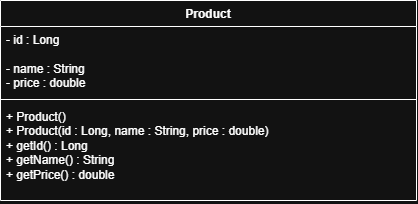

The diagram above was exported from draw.io. Its source (the exported page's mxGraphModel, read from the mxfile embedded in the PNG):
<mxGraphModel dx="660" dy="222" grid="0" gridSize="10" guides="1" tooltips="1" connect="1" arrows="1" fold="1" page="0" pageScale="1" pageWidth="850" pageHeight="1100" math="0" shadow="0">
  <root>
    <mxCell id="0" />
    <mxCell id="1" parent="0" />
    <mxCell id="v6x87XurAnxaVpfEiScl-1" parent="1" style="swimlane;fontStyle=1;align=center;verticalAlign=top;childLayout=stackLayout;horizontal=1;startSize=26;horizontalStack=0;resizeParent=1;resizeParentMax=0;resizeLast=0;collapsible=1;marginBottom=0;whiteSpace=wrap;html=1;" value="Product" vertex="1">
      <mxGeometry height="200" width="416" x="-103" y="100" as="geometry" />
    </mxCell>
    <mxCell id="v6x87XurAnxaVpfEiScl-2" parent="v6x87XurAnxaVpfEiScl-1" style="text;strokeColor=none;fillColor=none;align=left;verticalAlign=top;spacingLeft=4;spacingRight=4;overflow=hidden;rotatable=0;points=[[0,0.5],[1,0.5]];portConstraint=eastwest;whiteSpace=wrap;html=1;" value="- id : Long&lt;div&gt;&amp;nbsp;&lt;br/&gt;- name : String&amp;nbsp;&lt;/div&gt;&lt;div&gt;- price : double&lt;/div&gt;" vertex="1">
      <mxGeometry height="69" width="416" y="26" as="geometry" />
    </mxCell>
    <mxCell id="v6x87XurAnxaVpfEiScl-3" parent="v6x87XurAnxaVpfEiScl-1" style="line;strokeWidth=1;fillColor=none;align=left;verticalAlign=middle;spacingTop=-1;spacingLeft=3;spacingRight=3;rotatable=0;labelPosition=right;points=[];portConstraint=eastwest;strokeColor=inherit;" value="" vertex="1">
      <mxGeometry height="8" width="416" y="95" as="geometry" />
    </mxCell>
    <mxCell id="v6x87XurAnxaVpfEiScl-4" parent="v6x87XurAnxaVpfEiScl-1" style="text;strokeColor=none;fillColor=none;align=left;verticalAlign=top;spacingLeft=4;spacingRight=4;overflow=hidden;rotatable=0;points=[[0,0.5],[1,0.5]];portConstraint=eastwest;whiteSpace=wrap;html=1;" value="+ Product()&amp;nbsp;&lt;div&gt;+ Product(id : Long, name : String, price : double)&amp;nbsp;&lt;/div&gt;&lt;div&gt;+ getId() : Long&amp;nbsp;&lt;/div&gt;&lt;div&gt;+ getName() : String&amp;nbsp;&lt;/div&gt;&lt;div&gt;+ getPrice() : double&lt;/div&gt;" vertex="1">
      <mxGeometry height="97" width="416" y="103" as="geometry" />
    </mxCell>
  </root>
</mxGraphModel>